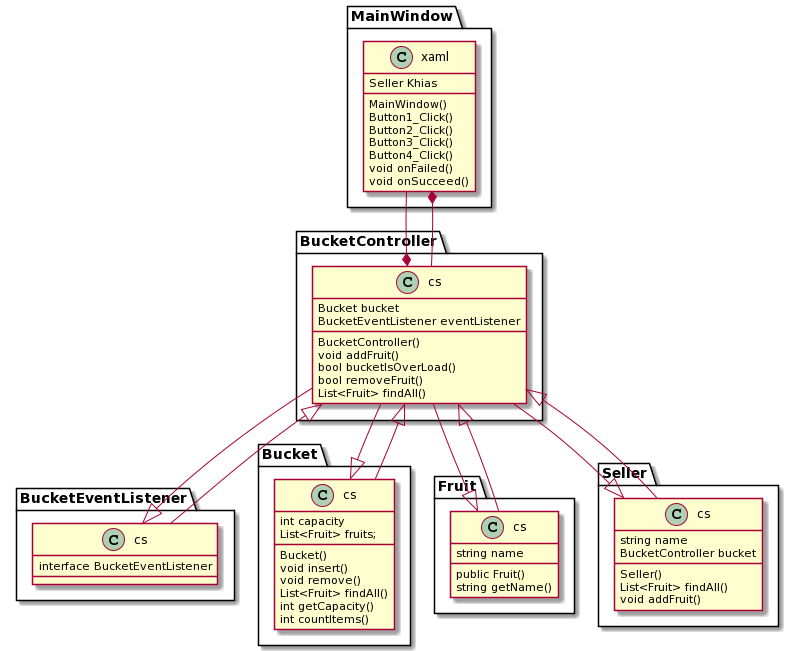

The diagram above was rendered by PlantUML. Its source (embedded in the PNG):
@startuml
MainWindow.xaml *-- BucketController.cs
BucketController.cs *-- MainWindow.xaml

BucketController.cs <|-- BucketEventListener.cs
BucketController.cs <|-- Bucket.cs
BucketController.cs <|-- Fruit.cs
BucketController.cs <|-- Seller.cs

BucketEventListener.cs <|-- BucketController.cs
Bucket.cs <|-- BucketController.cs
Fruit.cs <|-- BucketController.cs
Seller.cs <|-- BucketController.cs

MainWindow.xaml : Seller Khias
MainWindow.xaml : MainWindow()
MainWindow.xaml : Button1_Click()
MainWindow.xaml : Button2_Click()
MainWindow.xaml : Button3_Click()
MainWindow.xaml : Button4_Click()
MainWindow.xaml : void onFailed()
MainWindow.xaml : void onSucceed()

BucketController.cs : Bucket bucket
BucketController.cs : BucketEventListener eventListener
BucketController.cs : BucketController()
BucketController.cs : void addFruit()
BucketController.cs : bool bucketIsOverLoad()
BucketController.cs : bool removeFruit()
BucketController.cs : List<Fruit> findAll()

BucketEventListener.cs : interface BucketEventListener

Bucket.cs : int capacity
Bucket.cs : List<Fruit> fruits;
Bucket.cs : Bucket()
Bucket.cs : void insert()
Bucket.cs : void remove()
Bucket.cs : List<Fruit> findAll()
Bucket.cs : int getCapacity()
Bucket.cs : int countItems()

Fruit.cs : string name
Fruit.cs : public Fruit()
Fruit.cs : string getName()

Seller.cs : string name
Seller.cs : BucketController bucket
Seller.cs : Seller()
Seller.cs : List<Fruit> findAll()
Seller.cs : void addFruit()
@enduml